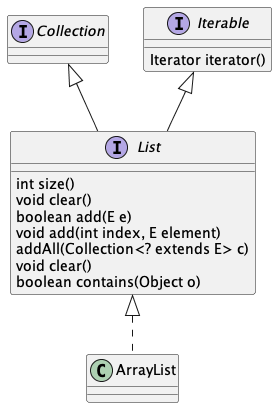

The diagram above was rendered by PlantUML. Its source (embedded in the PNG):
@startuml

!include list.txt

class ArrayList{
	
}

List <|.. ArrayList

@enduml